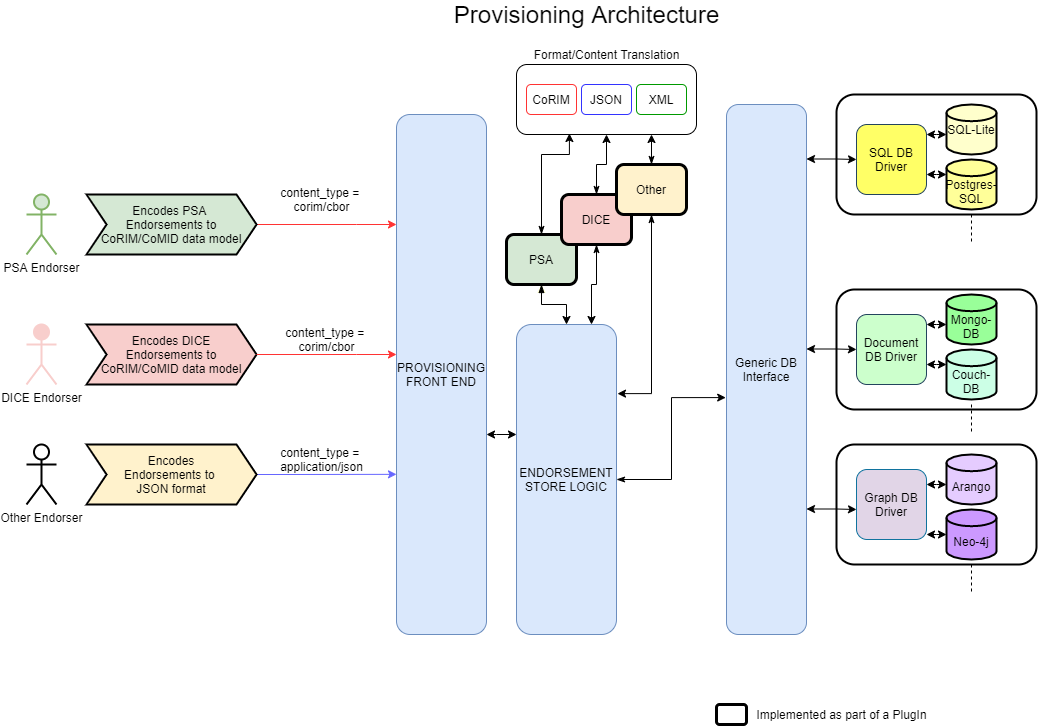

The diagram above was exported from draw.io. Its source (the exported page's mxGraphModel, read from the mxfile embedded in the PNG):
<mxGraphModel dx="2023" dy="728" grid="1" gridSize="10" guides="1" tooltips="1" connect="1" arrows="1" fold="1" page="1" pageScale="1" pageWidth="850" pageHeight="1100" math="0" shadow="0">
  <root>
    <mxCell id="0" />
    <mxCell id="1" parent="0" />
    <mxCell id="ycZHZC2xJmyD9NAUsfXz-113" value="" style="rounded=1;whiteSpace=wrap;html=1;shadow=0;glass=0;sketch=0;strokeColor=#000000;strokeWidth=2;fillColor=#FFFFFF;" parent="1" vertex="1">
      <mxGeometry x="710" y="450" width="200" height="120" as="geometry" />
    </mxCell>
    <mxCell id="ycZHZC2xJmyD9NAUsfXz-112" value="" style="rounded=1;whiteSpace=wrap;html=1;shadow=0;glass=0;sketch=0;strokeColor=#000000;strokeWidth=2;fillColor=#FFFFFF;" parent="1" vertex="1">
      <mxGeometry x="710" y="295" width="200" height="120" as="geometry" />
    </mxCell>
    <mxCell id="ycZHZC2xJmyD9NAUsfXz-111" value="" style="rounded=1;whiteSpace=wrap;html=1;shadow=0;glass=0;sketch=0;strokeColor=#000000;strokeWidth=2;fillColor=#FFFFFF;" parent="1" vertex="1">
      <mxGeometry x="710" y="100" width="200" height="120" as="geometry" />
    </mxCell>
    <mxCell id="ycZHZC2xJmyD9NAUsfXz-32" value="" style="rounded=1;whiteSpace=wrap;html=1;" parent="1" vertex="1">
      <mxGeometry x="390" y="70" width="180" height="70" as="geometry" />
    </mxCell>
    <mxCell id="ycZHZC2xJmyD9NAUsfXz-34" style="edgeStyle=orthogonalEdgeStyle;rounded=0;orthogonalLoop=1;jettySize=auto;html=1;exitX=1;exitY=0.5;exitDx=0;exitDy=0;strokeColor=#FF3333;" parent="1" target="ycZHZC2xJmyD9NAUsfXz-6" edge="1">
      <mxGeometry relative="1" as="geometry">
        <mxPoint x="130" y="230" as="sourcePoint" />
        <Array as="points">
          <mxPoint x="230" y="230" />
          <mxPoint x="230" y="230" />
        </Array>
      </mxGeometry>
    </mxCell>
    <mxCell id="ycZHZC2xJmyD9NAUsfXz-37" style="edgeStyle=orthogonalEdgeStyle;rounded=0;orthogonalLoop=1;jettySize=auto;html=1;exitX=1;exitY=0.5;exitDx=0;exitDy=0;entryX=0;entryY=0.692;entryDx=0;entryDy=0;entryPerimeter=0;strokeColor=#6666FF;" parent="1" target="ycZHZC2xJmyD9NAUsfXz-6" edge="1">
      <mxGeometry relative="1" as="geometry">
        <mxPoint x="55" y="480" as="sourcePoint" />
      </mxGeometry>
    </mxCell>
    <mxCell id="ycZHZC2xJmyD9NAUsfXz-53" style="edgeStyle=orthogonalEdgeStyle;rounded=0;orthogonalLoop=1;jettySize=auto;html=1;exitX=0.5;exitY=0;exitDx=0;exitDy=0;entryX=0.5;entryY=1;entryDx=0;entryDy=0;strokeColor=#FFFFCC;" parent="1" source="ycZHZC2xJmyD9NAUsfXz-5" target="ycZHZC2xJmyD9NAUsfXz-7" edge="1">
      <mxGeometry relative="1" as="geometry" />
    </mxCell>
    <mxCell id="ycZHZC2xJmyD9NAUsfXz-67" style="edgeStyle=orthogonalEdgeStyle;rounded=0;orthogonalLoop=1;jettySize=auto;html=1;entryX=-0.01;entryY=0.553;entryDx=0;entryDy=0;entryPerimeter=0;startArrow=classicThin;startFill=1;strokeColor=#000000;" parent="1" source="ycZHZC2xJmyD9NAUsfXz-5" target="ycZHZC2xJmyD9NAUsfXz-10" edge="1">
      <mxGeometry relative="1" as="geometry" />
    </mxCell>
    <mxCell id="ycZHZC2xJmyD9NAUsfXz-5" value="ENDORSEMENT STORE LOGIC" style="rounded=1;whiteSpace=wrap;html=1;fillColor=#dae8fc;strokeColor=#6c8ebf;" parent="1" vertex="1">
      <mxGeometry x="390" y="330" width="100" height="310" as="geometry" />
    </mxCell>
    <mxCell id="ycZHZC2xJmyD9NAUsfXz-6" value="PROVISIONING&lt;br&gt;FRONT END" style="rounded=1;whiteSpace=wrap;html=1;fillColor=#dae8fc;strokeColor=#6c8ebf;" parent="1" vertex="1">
      <mxGeometry x="270" y="120" width="90" height="520" as="geometry" />
    </mxCell>
    <mxCell id="ycZHZC2xJmyD9NAUsfXz-39" style="edgeStyle=orthogonalEdgeStyle;rounded=0;orthogonalLoop=1;jettySize=auto;html=1;startArrow=blockThin;startFill=1;" parent="1" source="ycZHZC2xJmyD9NAUsfXz-7" edge="1">
      <mxGeometry relative="1" as="geometry">
        <mxPoint x="440" y="330" as="targetPoint" />
      </mxGeometry>
    </mxCell>
    <mxCell id="ycZHZC2xJmyD9NAUsfXz-58" style="edgeStyle=orthogonalEdgeStyle;rounded=0;orthogonalLoop=1;jettySize=auto;html=1;entryX=0.294;entryY=0.986;entryDx=0;entryDy=0;entryPerimeter=0;startArrow=classicThin;startFill=1;" parent="1" source="ycZHZC2xJmyD9NAUsfXz-7" target="ycZHZC2xJmyD9NAUsfXz-32" edge="1">
      <mxGeometry relative="1" as="geometry">
        <Array as="points">
          <mxPoint x="415" y="160" />
          <mxPoint x="443" y="160" />
        </Array>
      </mxGeometry>
    </mxCell>
    <mxCell id="ycZHZC2xJmyD9NAUsfXz-7" value="PSA" style="rounded=1;whiteSpace=wrap;html=1;fillColor=#d5e8d4;glass=0;shadow=0;sketch=0;strokeWidth=3;" parent="1" vertex="1">
      <mxGeometry x="380" y="240" width="70" height="50" as="geometry" />
    </mxCell>
    <mxCell id="ycZHZC2xJmyD9NAUsfXz-40" style="edgeStyle=orthogonalEdgeStyle;rounded=0;orthogonalLoop=1;jettySize=auto;html=1;exitX=0.5;exitY=1;exitDx=0;exitDy=0;entryX=0.75;entryY=0;entryDx=0;entryDy=0;startArrow=classicThin;startFill=1;" parent="1" source="ycZHZC2xJmyD9NAUsfXz-8" target="ycZHZC2xJmyD9NAUsfXz-5" edge="1">
      <mxGeometry relative="1" as="geometry" />
    </mxCell>
    <mxCell id="ycZHZC2xJmyD9NAUsfXz-59" style="edgeStyle=orthogonalEdgeStyle;rounded=0;orthogonalLoop=1;jettySize=auto;html=1;exitX=0.5;exitY=0;exitDx=0;exitDy=0;entryX=0.5;entryY=1;entryDx=0;entryDy=0;startArrow=classicThin;startFill=1;strokeColor=#000000;" parent="1" source="ycZHZC2xJmyD9NAUsfXz-8" target="ycZHZC2xJmyD9NAUsfXz-32" edge="1">
      <mxGeometry relative="1" as="geometry" />
    </mxCell>
    <mxCell id="ycZHZC2xJmyD9NAUsfXz-8" value="DICE" style="rounded=1;whiteSpace=wrap;html=1;fillColor=#f8cecc;strokeWidth=3;" parent="1" vertex="1">
      <mxGeometry x="435" y="200" width="70" height="50" as="geometry" />
    </mxCell>
    <mxCell id="ycZHZC2xJmyD9NAUsfXz-41" style="edgeStyle=orthogonalEdgeStyle;rounded=0;orthogonalLoop=1;jettySize=auto;html=1;entryX=1.01;entryY=0.223;entryDx=0;entryDy=0;entryPerimeter=0;fillColor=#fff2cc;startArrow=classicThin;startFill=1;" parent="1" source="ycZHZC2xJmyD9NAUsfXz-9" target="ycZHZC2xJmyD9NAUsfXz-5" edge="1">
      <mxGeometry relative="1" as="geometry">
        <Array as="points">
          <mxPoint x="525" y="399" />
        </Array>
      </mxGeometry>
    </mxCell>
    <mxCell id="ycZHZC2xJmyD9NAUsfXz-60" style="edgeStyle=orthogonalEdgeStyle;rounded=0;orthogonalLoop=1;jettySize=auto;html=1;entryX=0.75;entryY=1;entryDx=0;entryDy=0;startArrow=classicThin;startFill=1;strokeColor=#000000;" parent="1" source="ycZHZC2xJmyD9NAUsfXz-9" target="ycZHZC2xJmyD9NAUsfXz-32" edge="1">
      <mxGeometry relative="1" as="geometry" />
    </mxCell>
    <mxCell id="ycZHZC2xJmyD9NAUsfXz-9" value="Other" style="rounded=1;whiteSpace=wrap;html=1;strokeWidth=3;fillColor=#FFF2CC;" parent="1" vertex="1">
      <mxGeometry x="490" y="170" width="70" height="50" as="geometry" />
    </mxCell>
    <mxCell id="ycZHZC2xJmyD9NAUsfXz-10" value="Generic DB Interface" style="rounded=1;whiteSpace=wrap;html=1;fillColor=#dae8fc;strokeColor=#6c8ebf;" parent="1" vertex="1">
      <mxGeometry x="600" y="110" width="80" height="530" as="geometry" />
    </mxCell>
    <mxCell id="ycZHZC2xJmyD9NAUsfXz-61" style="edgeStyle=orthogonalEdgeStyle;rounded=0;orthogonalLoop=1;jettySize=auto;html=1;entryX=0;entryY=0.75;entryDx=0;entryDy=0;startArrow=classic;startFill=1;strokeColor=#000000;" parent="1" source="ycZHZC2xJmyD9NAUsfXz-11" edge="1">
      <mxGeometry relative="1" as="geometry">
        <mxPoint x="820" y="140" as="targetPoint" />
        <Array as="points">
          <mxPoint x="810" y="140" />
          <mxPoint x="810" y="140" />
        </Array>
      </mxGeometry>
    </mxCell>
    <mxCell id="ycZHZC2xJmyD9NAUsfXz-11" value="SQL DB Driver" style="rounded=1;whiteSpace=wrap;html=1;strokeColor=#23445d;fillColor=#FFFF66;" parent="1" vertex="1">
      <mxGeometry x="730" y="130" width="70" height="70" as="geometry" />
    </mxCell>
    <mxCell id="ycZHZC2xJmyD9NAUsfXz-14" value="Graph DB Driver" style="rounded=1;whiteSpace=wrap;html=1;strokeColor=#10739e;fillColor=#E1D5E7;" parent="1" vertex="1">
      <mxGeometry x="730" y="475" width="70" height="70" as="geometry" />
    </mxCell>
    <mxCell id="ycZHZC2xJmyD9NAUsfXz-87" style="edgeStyle=none;rounded=0;orthogonalLoop=1;jettySize=auto;html=1;startArrow=none;startFill=0;strokeColor=#000000;dashed=1;endArrow=none;endFill=0;" parent="1" edge="1">
      <mxGeometry relative="1" as="geometry">
        <mxPoint x="845" y="250" as="targetPoint" />
        <mxPoint x="845" y="220" as="sourcePoint" />
      </mxGeometry>
    </mxCell>
    <mxCell id="ycZHZC2xJmyD9NAUsfXz-25" value="CoRIM" style="rounded=1;whiteSpace=wrap;html=1;strokeColor=#FF3333;" parent="1" vertex="1">
      <mxGeometry x="400" y="90" width="50" height="30" as="geometry" />
    </mxCell>
    <mxCell id="ycZHZC2xJmyD9NAUsfXz-26" value="JSON" style="rounded=1;whiteSpace=wrap;html=1;strokeColor=#3333FF;" parent="1" vertex="1">
      <mxGeometry x="455" y="90" width="50" height="30" as="geometry" />
    </mxCell>
    <mxCell id="ycZHZC2xJmyD9NAUsfXz-30" value="XML" style="rounded=1;whiteSpace=wrap;html=1;strokeColor=#009900;" parent="1" vertex="1">
      <mxGeometry x="510" y="90" width="50" height="30" as="geometry" />
    </mxCell>
    <mxCell id="ycZHZC2xJmyD9NAUsfXz-47" value="content_type = &lt;br&gt;corim/cbor" style="text;html=1;resizable=0;autosize=1;align=center;verticalAlign=middle;points=[];fillColor=none;strokeColor=none;rounded=0;dashed=1;dashPattern=1 2;" parent="1" vertex="1">
      <mxGeometry x="150" y="190" width="90" height="30" as="geometry" />
    </mxCell>
    <mxCell id="ycZHZC2xJmyD9NAUsfXz-48" value="content_type = &lt;br&gt;corim/cbor" style="text;html=1;resizable=0;autosize=1;align=center;verticalAlign=middle;points=[];fillColor=none;strokeColor=none;rounded=0;dashed=1;dashPattern=1 2;" parent="1" vertex="1">
      <mxGeometry x="155" y="330" width="90" height="30" as="geometry" />
    </mxCell>
    <mxCell id="ycZHZC2xJmyD9NAUsfXz-49" value="content_type = &lt;br&gt;application/json" style="text;html=1;resizable=0;autosize=1;align=center;verticalAlign=middle;points=[];fillColor=none;strokeColor=none;rounded=0;dashed=1;dashPattern=1 2;" parent="1" vertex="1">
      <mxGeometry x="145" y="450" width="100" height="30" as="geometry" />
    </mxCell>
    <mxCell id="ycZHZC2xJmyD9NAUsfXz-54" value="Format/Content Translation" style="text;html=1;resizable=0;autosize=1;align=center;verticalAlign=middle;points=[];fillColor=none;strokeColor=none;rounded=0;dashed=1;dashPattern=1 2;" parent="1" vertex="1">
      <mxGeometry x="400" y="50" width="160" height="20" as="geometry" />
    </mxCell>
    <mxCell id="ycZHZC2xJmyD9NAUsfXz-74" style="edgeStyle=orthogonalEdgeStyle;rounded=0;orthogonalLoop=1;jettySize=auto;html=1;startArrow=classic;startFill=1;strokeColor=#000000;" parent="1" edge="1">
      <mxGeometry relative="1" as="geometry">
        <mxPoint x="680" y="164.5" as="sourcePoint" />
        <mxPoint x="730" y="165" as="targetPoint" />
        <Array as="points">
          <mxPoint x="710" y="164.5" />
          <mxPoint x="710" y="164.5" />
        </Array>
      </mxGeometry>
    </mxCell>
    <mxCell id="ycZHZC2xJmyD9NAUsfXz-78" style="edgeStyle=orthogonalEdgeStyle;rounded=0;orthogonalLoop=1;jettySize=auto;html=1;startArrow=classic;startFill=1;strokeColor=#000000;" parent="1" edge="1">
      <mxGeometry relative="1" as="geometry">
        <mxPoint x="680" y="354.5" as="sourcePoint" />
        <mxPoint x="730" y="355" as="targetPoint" />
        <Array as="points">
          <mxPoint x="710" y="354.5" />
          <mxPoint x="710" y="354.5" />
        </Array>
      </mxGeometry>
    </mxCell>
    <mxCell id="ycZHZC2xJmyD9NAUsfXz-79" style="edgeStyle=orthogonalEdgeStyle;rounded=0;orthogonalLoop=1;jettySize=auto;html=1;startArrow=classic;startFill=1;strokeColor=#000000;" parent="1" edge="1">
      <mxGeometry relative="1" as="geometry">
        <mxPoint x="680" y="514.5" as="sourcePoint" />
        <mxPoint x="730" y="515" as="targetPoint" />
        <Array as="points">
          <mxPoint x="710" y="514.5" />
          <mxPoint x="710" y="514.5" />
        </Array>
      </mxGeometry>
    </mxCell>
    <mxCell id="ycZHZC2xJmyD9NAUsfXz-80" style="edgeStyle=orthogonalEdgeStyle;rounded=0;orthogonalLoop=1;jettySize=auto;html=1;entryX=0;entryY=0.75;entryDx=0;entryDy=0;startArrow=classic;startFill=1;strokeColor=#000000;" parent="1" edge="1">
      <mxGeometry relative="1" as="geometry">
        <mxPoint x="800" y="180" as="sourcePoint" />
        <mxPoint x="820" y="180" as="targetPoint" />
        <Array as="points">
          <mxPoint x="810" y="180" />
          <mxPoint x="810" y="180" />
        </Array>
      </mxGeometry>
    </mxCell>
    <mxCell id="ycZHZC2xJmyD9NAUsfXz-83" style="edgeStyle=orthogonalEdgeStyle;rounded=0;orthogonalLoop=1;jettySize=auto;html=1;entryX=0;entryY=0.75;entryDx=0;entryDy=0;startArrow=classic;startFill=1;strokeColor=#000000;" parent="1" edge="1">
      <mxGeometry relative="1" as="geometry">
        <mxPoint x="800" y="490" as="sourcePoint" />
        <mxPoint x="820" y="490" as="targetPoint" />
        <Array as="points">
          <mxPoint x="810" y="490" />
          <mxPoint x="810" y="490" />
        </Array>
      </mxGeometry>
    </mxCell>
    <mxCell id="ycZHZC2xJmyD9NAUsfXz-84" style="edgeStyle=orthogonalEdgeStyle;rounded=0;orthogonalLoop=1;jettySize=auto;html=1;entryX=0;entryY=0.75;entryDx=0;entryDy=0;startArrow=classic;startFill=1;strokeColor=#000000;" parent="1" edge="1">
      <mxGeometry relative="1" as="geometry">
        <mxPoint x="800" y="540" as="sourcePoint" />
        <mxPoint x="820" y="540" as="targetPoint" />
        <Array as="points">
          <mxPoint x="810" y="540" />
          <mxPoint x="810" y="540" />
        </Array>
      </mxGeometry>
    </mxCell>
    <mxCell id="ycZHZC2xJmyD9NAUsfXz-85" style="edgeStyle=orthogonalEdgeStyle;rounded=0;orthogonalLoop=1;jettySize=auto;html=1;startArrow=classic;startFill=1;strokeColor=#000000;" parent="1" edge="1">
      <mxGeometry relative="1" as="geometry">
        <mxPoint x="360" y="440" as="sourcePoint" />
        <mxPoint x="390" y="440" as="targetPoint" />
        <Array as="points">
          <mxPoint x="370" y="440" />
          <mxPoint x="370" y="440" />
        </Array>
      </mxGeometry>
    </mxCell>
    <mxCell id="ycZHZC2xJmyD9NAUsfXz-88" style="edgeStyle=none;rounded=0;orthogonalLoop=1;jettySize=auto;html=1;startArrow=none;startFill=0;strokeColor=#000000;dashed=1;endArrow=none;endFill=0;" parent="1" edge="1">
      <mxGeometry relative="1" as="geometry">
        <mxPoint x="845" y="440" as="targetPoint" />
        <mxPoint x="845" y="410" as="sourcePoint" />
      </mxGeometry>
    </mxCell>
    <mxCell id="ycZHZC2xJmyD9NAUsfXz-89" style="edgeStyle=none;rounded=0;orthogonalLoop=1;jettySize=auto;html=1;startArrow=none;startFill=0;strokeColor=#000000;dashed=1;endArrow=none;endFill=0;" parent="1" edge="1">
      <mxGeometry relative="1" as="geometry">
        <mxPoint x="845" y="600" as="targetPoint" />
        <mxPoint x="845" y="570" as="sourcePoint" />
      </mxGeometry>
    </mxCell>
    <mxCell id="ycZHZC2xJmyD9NAUsfXz-91" value="&lt;font style=&quot;font-size: 24px&quot;&gt;Provisioning Architecture&lt;/font&gt;" style="text;html=1;resizable=0;autosize=1;align=center;verticalAlign=middle;points=[];fillColor=none;strokeColor=none;rounded=0;dashed=1;dashPattern=1 2;" parent="1" vertex="1">
      <mxGeometry x="320" y="10" width="280" height="20" as="geometry" />
    </mxCell>
    <mxCell id="ycZHZC2xJmyD9NAUsfXz-92" value="SQL-Lite" style="strokeWidth=2;html=1;shape=mxgraph.flowchart.database;whiteSpace=wrap;fillColor=#FFFFCC;" parent="1" vertex="1">
      <mxGeometry x="820" y="110" width="50" height="50" as="geometry" />
    </mxCell>
    <mxCell id="ycZHZC2xJmyD9NAUsfXz-93" value="&lt;br&gt;Postgres-SQL" style="strokeWidth=2;html=1;shape=mxgraph.flowchart.database;whiteSpace=wrap;fillColor=#FFFF99;" parent="1" vertex="1">
      <mxGeometry x="820" y="165" width="50" height="50" as="geometry" />
    </mxCell>
    <mxCell id="ycZHZC2xJmyD9NAUsfXz-96" style="edgeStyle=orthogonalEdgeStyle;rounded=0;orthogonalLoop=1;jettySize=auto;html=1;entryX=0;entryY=0.75;entryDx=0;entryDy=0;startArrow=classic;startFill=1;strokeColor=#000000;" parent="1" source="ycZHZC2xJmyD9NAUsfXz-97" edge="1">
      <mxGeometry relative="1" as="geometry">
        <mxPoint x="820" y="330" as="targetPoint" />
        <Array as="points">
          <mxPoint x="810" y="330" />
          <mxPoint x="810" y="330" />
        </Array>
      </mxGeometry>
    </mxCell>
    <mxCell id="ycZHZC2xJmyD9NAUsfXz-97" value="Document DB Driver" style="rounded=1;whiteSpace=wrap;html=1;strokeColor=#23445d;fillColor=#CCFFCC;" parent="1" vertex="1">
      <mxGeometry x="730" y="320" width="70" height="70" as="geometry" />
    </mxCell>
    <mxCell id="ycZHZC2xJmyD9NAUsfXz-98" style="edgeStyle=orthogonalEdgeStyle;rounded=0;orthogonalLoop=1;jettySize=auto;html=1;entryX=0;entryY=0.75;entryDx=0;entryDy=0;startArrow=classic;startFill=1;strokeColor=#000000;" parent="1" edge="1">
      <mxGeometry relative="1" as="geometry">
        <mxPoint x="800" y="370" as="sourcePoint" />
        <mxPoint x="820" y="370" as="targetPoint" />
        <Array as="points">
          <mxPoint x="810" y="370" />
          <mxPoint x="810" y="370" />
        </Array>
      </mxGeometry>
    </mxCell>
    <mxCell id="ycZHZC2xJmyD9NAUsfXz-99" value="&lt;br&gt;Mongo-DB" style="strokeWidth=2;html=1;shape=mxgraph.flowchart.database;whiteSpace=wrap;fillColor=#99FF99;" parent="1" vertex="1">
      <mxGeometry x="820" y="300" width="50" height="50" as="geometry" />
    </mxCell>
    <mxCell id="ycZHZC2xJmyD9NAUsfXz-100" value="&lt;br&gt;Couch-DB" style="strokeWidth=2;html=1;shape=mxgraph.flowchart.database;whiteSpace=wrap;fillColor=#CCFFE6;" parent="1" vertex="1">
      <mxGeometry x="820" y="355" width="50" height="50" as="geometry" />
    </mxCell>
    <mxCell id="ycZHZC2xJmyD9NAUsfXz-101" value="&lt;br&gt;Arango" style="strokeWidth=2;html=1;shape=mxgraph.flowchart.database;whiteSpace=wrap;fillColor=#E5CCFF;" parent="1" vertex="1">
      <mxGeometry x="820" y="460" width="50" height="50" as="geometry" />
    </mxCell>
    <mxCell id="ycZHZC2xJmyD9NAUsfXz-102" value="&lt;br&gt;Neo-4j" style="strokeWidth=2;html=1;shape=mxgraph.flowchart.database;whiteSpace=wrap;fillColor=#CC99FF;" parent="1" vertex="1">
      <mxGeometry x="820" y="515" width="50" height="50" as="geometry" />
    </mxCell>
    <mxCell id="ycZHZC2xJmyD9NAUsfXz-103" value="" style="rounded=1;whiteSpace=wrap;html=1;glass=0;shadow=0;sketch=0;strokeWidth=3;fillColor=#FFFFFF;" parent="1" vertex="1">
      <mxGeometry x="590" y="710" width="30" height="20" as="geometry" />
    </mxCell>
    <mxCell id="ycZHZC2xJmyD9NAUsfXz-104" value="Implemented as part of a PlugIn" style="text;html=1;resizable=0;autosize=1;align=center;verticalAlign=middle;points=[];fillColor=none;strokeColor=none;rounded=0;shadow=0;glass=0;sketch=0;" parent="1" vertex="1">
      <mxGeometry x="620" y="710" width="190" height="20" as="geometry" />
    </mxCell>
    <mxCell id="ycZHZC2xJmyD9NAUsfXz-114" value="PSA Endorser" style="shape=umlActor;verticalLabelPosition=bottom;verticalAlign=top;html=1;outlineConnect=0;shadow=0;glass=0;sketch=0;strokeColor=#82b366;strokeWidth=2;fillColor=#d5e8d4;" parent="1" vertex="1">
      <mxGeometry x="-100" y="200" width="30" height="60" as="geometry" />
    </mxCell>
    <mxCell id="ycZHZC2xJmyD9NAUsfXz-117" value="DICE Endorser" style="shape=umlActor;verticalLabelPosition=bottom;verticalAlign=top;html=1;outlineConnect=0;shadow=0;glass=0;sketch=0;strokeWidth=2;fillColor=#F8CECC;strokeColor=#F8CECC;" parent="1" vertex="1">
      <mxGeometry x="-100" y="330" width="30" height="60" as="geometry" />
    </mxCell>
    <mxCell id="ycZHZC2xJmyD9NAUsfXz-119" value="Other Endorser" style="shape=umlActor;verticalLabelPosition=bottom;verticalAlign=top;html=1;outlineConnect=0;shadow=0;glass=0;sketch=0;strokeColor=#000000;strokeWidth=2;fillColor=#FFFFFF;" parent="1" vertex="1">
      <mxGeometry x="-100" y="450" width="30" height="60" as="geometry" />
    </mxCell>
    <mxCell id="ycZHZC2xJmyD9NAUsfXz-124" value="Encodes PSA &lt;br&gt;Endorsements to&lt;br&gt;CoRIM/CoMID data model" style="shape=step;perimeter=stepPerimeter;whiteSpace=wrap;html=1;fixedSize=1;shadow=0;glass=0;sketch=0;strokeColor=#000000;strokeWidth=2;fillColor=#D5E8D4;" parent="1" vertex="1">
      <mxGeometry x="-40" y="200" width="170" height="60" as="geometry" />
    </mxCell>
    <mxCell id="ycZHZC2xJmyD9NAUsfXz-125" value="Encodes DICE&lt;br&gt;Endorsements to&lt;br&gt;CoRIM/CoMID data model" style="shape=step;perimeter=stepPerimeter;whiteSpace=wrap;html=1;fixedSize=1;shadow=0;glass=0;sketch=0;strokeColor=#000000;strokeWidth=2;fillColor=#F8CECC;" parent="1" vertex="1">
      <mxGeometry x="-40" y="330" width="170" height="60" as="geometry" />
    </mxCell>
    <mxCell id="ycZHZC2xJmyD9NAUsfXz-127" value="Encodes&lt;br&gt;Endorsements to &lt;br&gt;JSON format" style="shape=step;perimeter=stepPerimeter;whiteSpace=wrap;html=1;fixedSize=1;shadow=0;glass=0;sketch=0;strokeColor=#000000;strokeWidth=2;fillColor=#FFF2CC;" parent="1" vertex="1">
      <mxGeometry x="-40" y="450" width="170" height="60" as="geometry" />
    </mxCell>
    <mxCell id="ycZHZC2xJmyD9NAUsfXz-131" style="edgeStyle=orthogonalEdgeStyle;rounded=0;orthogonalLoop=1;jettySize=auto;html=1;exitX=1;exitY=0.5;exitDx=0;exitDy=0;strokeColor=#FF3333;" parent="1" edge="1">
      <mxGeometry relative="1" as="geometry">
        <mxPoint x="130" y="360" as="sourcePoint" />
        <mxPoint x="270" y="360" as="targetPoint" />
        <Array as="points">
          <mxPoint x="230" y="360" />
          <mxPoint x="230" y="360" />
        </Array>
      </mxGeometry>
    </mxCell>
  </root>
</mxGraphModel>